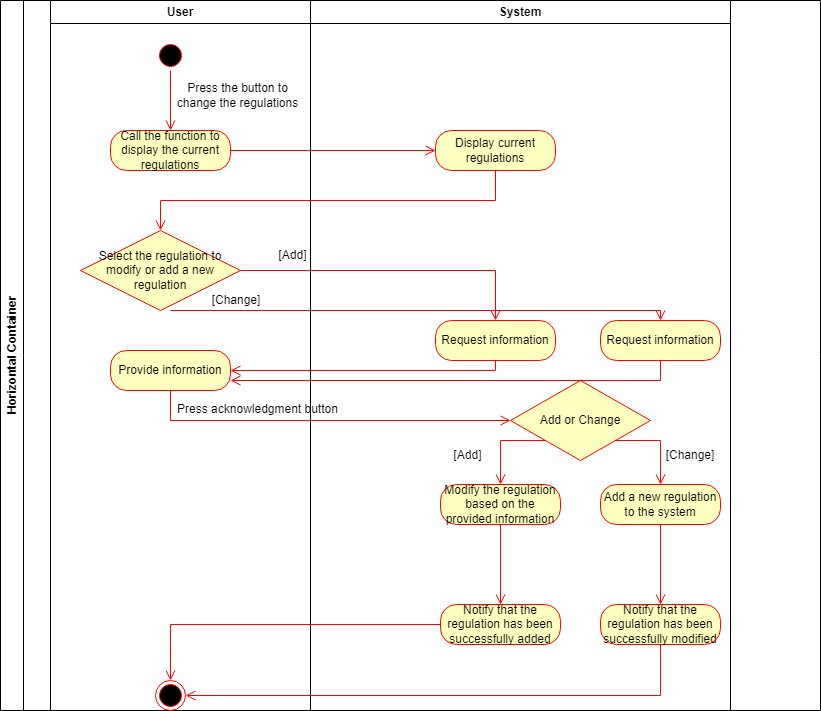

The diagram above was exported from draw.io. Its source (the exported page's mxGraphModel, read from the mxfile embedded in the PNG):
<mxGraphModel dx="1290" dy="491" grid="1" gridSize="10" guides="1" tooltips="1" connect="1" arrows="1" fold="1" page="1" pageScale="1" pageWidth="827" pageHeight="1169" math="0" shadow="0">
  <root>
    <mxCell id="0" />
    <mxCell id="1" parent="0" />
    <mxCell id="C4r3BFlftFqGRt5I2OdZ-1" value="Horizontal Container" style="swimlane;horizontal=0;whiteSpace=wrap;html=1;" vertex="1" parent="1">
      <mxGeometry width="820" height="710" as="geometry" />
    </mxCell>
    <mxCell id="C4r3BFlftFqGRt5I2OdZ-2" value="User" style="swimlane;whiteSpace=wrap;html=1;" vertex="1" parent="C4r3BFlftFqGRt5I2OdZ-1">
      <mxGeometry x="50" width="260" height="710" as="geometry" />
    </mxCell>
    <mxCell id="C4r3BFlftFqGRt5I2OdZ-3" value="" style="ellipse;html=1;shape=startState;fillColor=#000000;strokeColor=#ff0000;" vertex="1" parent="C4r3BFlftFqGRt5I2OdZ-2">
      <mxGeometry x="105" y="40" width="30" height="30" as="geometry" />
    </mxCell>
    <mxCell id="C4r3BFlftFqGRt5I2OdZ-4" value="" style="edgeStyle=orthogonalEdgeStyle;html=1;verticalAlign=bottom;endArrow=open;endSize=8;strokeColor=#ff0000;rounded=0;" edge="1" parent="C4r3BFlftFqGRt5I2OdZ-2" source="C4r3BFlftFqGRt5I2OdZ-3">
      <mxGeometry relative="1" as="geometry">
        <mxPoint x="120" y="130" as="targetPoint" />
      </mxGeometry>
    </mxCell>
    <mxCell id="C4r3BFlftFqGRt5I2OdZ-5" value="Press the button to change the regulations" style="text;html=1;strokeColor=none;fillColor=none;align=center;verticalAlign=middle;whiteSpace=wrap;rounded=0;" vertex="1" parent="C4r3BFlftFqGRt5I2OdZ-2">
      <mxGeometry x="125" y="80" width="125" height="30" as="geometry" />
    </mxCell>
    <mxCell id="C4r3BFlftFqGRt5I2OdZ-6" value="Call the function to display the current regulations" style="rounded=1;whiteSpace=wrap;html=1;arcSize=40;fontColor=#000000;fillColor=#ffffc0;strokeColor=#ff0000;" vertex="1" parent="C4r3BFlftFqGRt5I2OdZ-2">
      <mxGeometry x="60" y="130" width="120" height="40" as="geometry" />
    </mxCell>
    <mxCell id="C4r3BFlftFqGRt5I2OdZ-7" value="" style="ellipse;html=1;shape=endState;fillColor=#000000;strokeColor=#ff0000;direction=south;" vertex="1" parent="C4r3BFlftFqGRt5I2OdZ-2">
      <mxGeometry x="105" y="680" width="30" height="30" as="geometry" />
    </mxCell>
    <mxCell id="C4r3BFlftFqGRt5I2OdZ-8" value="Select the regulation to modify or add a new regulation" style="rhombus;whiteSpace=wrap;html=1;fontColor=#000000;fillColor=#ffffc0;strokeColor=#ff0000;" vertex="1" parent="C4r3BFlftFqGRt5I2OdZ-2">
      <mxGeometry x="30" y="230" width="160" height="80" as="geometry" />
    </mxCell>
    <mxCell id="C4r3BFlftFqGRt5I2OdZ-9" value="" style="edgeStyle=orthogonalEdgeStyle;html=1;verticalAlign=bottom;endArrow=open;endSize=8;strokeColor=#ff0000;rounded=0;entryX=0.5;entryY=0;entryDx=0;entryDy=0;" edge="1" parent="C4r3BFlftFqGRt5I2OdZ-2" target="C4r3BFlftFqGRt5I2OdZ-17">
      <mxGeometry relative="1" as="geometry">
        <mxPoint x="120" y="370" as="targetPoint" />
        <mxPoint x="120" y="310" as="sourcePoint" />
        <Array as="points">
          <mxPoint x="610" y="310" />
        </Array>
      </mxGeometry>
    </mxCell>
    <mxCell id="C4r3BFlftFqGRt5I2OdZ-10" value="[Change]" style="text;html=1;strokeColor=none;fillColor=none;align=center;verticalAlign=middle;whiteSpace=wrap;rounded=0;" vertex="1" parent="C4r3BFlftFqGRt5I2OdZ-2">
      <mxGeometry x="146" y="285" width="80" height="30" as="geometry" />
    </mxCell>
    <mxCell id="C4r3BFlftFqGRt5I2OdZ-11" value="[Add]" style="text;html=1;strokeColor=none;fillColor=none;align=center;verticalAlign=middle;whiteSpace=wrap;rounded=0;" vertex="1" parent="C4r3BFlftFqGRt5I2OdZ-2">
      <mxGeometry x="205" y="240" width="75" height="30" as="geometry" />
    </mxCell>
    <mxCell id="C4r3BFlftFqGRt5I2OdZ-12" value="Provide information" style="rounded=1;whiteSpace=wrap;html=1;arcSize=40;fontColor=#000000;fillColor=#ffffc0;strokeColor=#ff0000;" vertex="1" parent="C4r3BFlftFqGRt5I2OdZ-2">
      <mxGeometry x="60" y="350" width="120" height="40" as="geometry" />
    </mxCell>
    <mxCell id="C4r3BFlftFqGRt5I2OdZ-13" value="Press acknowledgment button" style="text;html=1;strokeColor=none;fillColor=none;align=center;verticalAlign=middle;whiteSpace=wrap;rounded=0;" vertex="1" parent="C4r3BFlftFqGRt5I2OdZ-2">
      <mxGeometry x="125" y="394" width="165" height="30" as="geometry" />
    </mxCell>
    <mxCell id="C4r3BFlftFqGRt5I2OdZ-14" value="System" style="swimlane;whiteSpace=wrap;html=1;" vertex="1" parent="C4r3BFlftFqGRt5I2OdZ-1">
      <mxGeometry x="310" width="420" height="710" as="geometry" />
    </mxCell>
    <mxCell id="C4r3BFlftFqGRt5I2OdZ-15" value="Display current regulations" style="rounded=1;whiteSpace=wrap;html=1;arcSize=40;fontColor=#000000;fillColor=#ffffc0;strokeColor=#ff0000;" vertex="1" parent="C4r3BFlftFqGRt5I2OdZ-14">
      <mxGeometry x="125" y="130" width="120" height="40" as="geometry" />
    </mxCell>
    <mxCell id="C4r3BFlftFqGRt5I2OdZ-16" value="Request information" style="rounded=1;whiteSpace=wrap;html=1;arcSize=40;fontColor=#000000;fillColor=#ffffc0;strokeColor=#ff0000;" vertex="1" parent="C4r3BFlftFqGRt5I2OdZ-14">
      <mxGeometry x="125" y="320" width="120" height="40" as="geometry" />
    </mxCell>
    <mxCell id="C4r3BFlftFqGRt5I2OdZ-17" value="Request information" style="rounded=1;whiteSpace=wrap;html=1;arcSize=40;fontColor=#000000;fillColor=#ffffc0;strokeColor=#ff0000;" vertex="1" parent="C4r3BFlftFqGRt5I2OdZ-14">
      <mxGeometry x="290" y="320" width="120" height="40" as="geometry" />
    </mxCell>
    <mxCell id="C4r3BFlftFqGRt5I2OdZ-18" value="Add a new regulation to the system" style="rounded=1;whiteSpace=wrap;html=1;arcSize=40;fontColor=#000000;fillColor=#ffffc0;strokeColor=#ff0000;" vertex="1" parent="C4r3BFlftFqGRt5I2OdZ-14">
      <mxGeometry x="290" y="484" width="120" height="40" as="geometry" />
    </mxCell>
    <mxCell id="C4r3BFlftFqGRt5I2OdZ-19" value="Notify that the regulation has been successfully modified" style="rounded=1;whiteSpace=wrap;html=1;arcSize=40;fontColor=#000000;fillColor=#ffffc0;strokeColor=#ff0000;" vertex="1" parent="C4r3BFlftFqGRt5I2OdZ-14">
      <mxGeometry x="290" y="604" width="120" height="40" as="geometry" />
    </mxCell>
    <mxCell id="C4r3BFlftFqGRt5I2OdZ-20" value="Notify that the regulation has been successfully added" style="rounded=1;whiteSpace=wrap;html=1;arcSize=40;fontColor=#000000;fillColor=#ffffc0;strokeColor=#ff0000;" vertex="1" parent="C4r3BFlftFqGRt5I2OdZ-14">
      <mxGeometry x="130" y="604" width="120" height="40" as="geometry" />
    </mxCell>
    <mxCell id="C4r3BFlftFqGRt5I2OdZ-21" value="Modify the regulation based on the provided information" style="rounded=1;whiteSpace=wrap;html=1;arcSize=40;fontColor=#000000;fillColor=#ffffc0;strokeColor=#ff0000;" vertex="1" parent="C4r3BFlftFqGRt5I2OdZ-14">
      <mxGeometry x="130" y="484" width="120" height="40" as="geometry" />
    </mxCell>
    <mxCell id="C4r3BFlftFqGRt5I2OdZ-22" value="" style="edgeStyle=orthogonalEdgeStyle;html=1;verticalAlign=bottom;endArrow=open;endSize=8;strokeColor=#ff0000;rounded=0;entryX=0.5;entryY=0;entryDx=0;entryDy=0;exitX=0.5;exitY=1;exitDx=0;exitDy=0;" edge="1" parent="C4r3BFlftFqGRt5I2OdZ-14" source="C4r3BFlftFqGRt5I2OdZ-21" target="C4r3BFlftFqGRt5I2OdZ-20">
      <mxGeometry relative="1" as="geometry">
        <mxPoint x="135" y="204" as="targetPoint" />
        <mxPoint x="-70" y="204" as="sourcePoint" />
      </mxGeometry>
    </mxCell>
    <mxCell id="C4r3BFlftFqGRt5I2OdZ-23" value="" style="edgeStyle=orthogonalEdgeStyle;html=1;verticalAlign=bottom;endArrow=open;endSize=8;strokeColor=#ff0000;rounded=0;entryX=0.5;entryY=0;entryDx=0;entryDy=0;exitX=0.5;exitY=1;exitDx=0;exitDy=0;" edge="1" parent="C4r3BFlftFqGRt5I2OdZ-14" source="C4r3BFlftFqGRt5I2OdZ-18" target="C4r3BFlftFqGRt5I2OdZ-19">
      <mxGeometry relative="1" as="geometry">
        <mxPoint x="200" y="614" as="targetPoint" />
        <mxPoint x="200" y="534" as="sourcePoint" />
      </mxGeometry>
    </mxCell>
    <mxCell id="C4r3BFlftFqGRt5I2OdZ-24" value="Add or Change" style="rhombus;whiteSpace=wrap;html=1;fontColor=#000000;fillColor=#ffffc0;strokeColor=#ff0000;" vertex="1" parent="C4r3BFlftFqGRt5I2OdZ-14">
      <mxGeometry x="200" y="380" width="140" height="80" as="geometry" />
    </mxCell>
    <mxCell id="C4r3BFlftFqGRt5I2OdZ-25" value="" style="edgeStyle=orthogonalEdgeStyle;html=1;verticalAlign=bottom;endArrow=open;endSize=8;strokeColor=#ff0000;rounded=0;exitX=0;exitY=1;exitDx=0;exitDy=0;entryX=0.5;entryY=0;entryDx=0;entryDy=0;" edge="1" parent="C4r3BFlftFqGRt5I2OdZ-14" source="C4r3BFlftFqGRt5I2OdZ-24" target="C4r3BFlftFqGRt5I2OdZ-21">
      <mxGeometry relative="1" as="geometry">
        <mxPoint x="195" y="330" as="targetPoint" />
        <mxPoint x="-60" y="280" as="sourcePoint" />
        <Array as="points">
          <mxPoint x="190" y="440" />
        </Array>
      </mxGeometry>
    </mxCell>
    <mxCell id="C4r3BFlftFqGRt5I2OdZ-26" value="[Add]" style="text;html=1;strokeColor=none;fillColor=none;align=center;verticalAlign=middle;whiteSpace=wrap;rounded=0;" vertex="1" parent="C4r3BFlftFqGRt5I2OdZ-14">
      <mxGeometry x="120" y="440" width="75" height="30" as="geometry" />
    </mxCell>
    <mxCell id="C4r3BFlftFqGRt5I2OdZ-27" value="" style="edgeStyle=orthogonalEdgeStyle;html=1;verticalAlign=bottom;endArrow=open;endSize=8;strokeColor=#ff0000;rounded=0;exitX=1;exitY=1;exitDx=0;exitDy=0;entryX=0.5;entryY=0;entryDx=0;entryDy=0;" edge="1" parent="C4r3BFlftFqGRt5I2OdZ-14" source="C4r3BFlftFqGRt5I2OdZ-24" target="C4r3BFlftFqGRt5I2OdZ-18">
      <mxGeometry relative="1" as="geometry">
        <mxPoint x="195" y="330" as="targetPoint" />
        <mxPoint x="-60" y="280" as="sourcePoint" />
        <Array as="points">
          <mxPoint x="350" y="440" />
        </Array>
      </mxGeometry>
    </mxCell>
    <mxCell id="C4r3BFlftFqGRt5I2OdZ-28" value="[Change]" style="text;html=1;strokeColor=none;fillColor=none;align=center;verticalAlign=middle;whiteSpace=wrap;rounded=0;" vertex="1" parent="C4r3BFlftFqGRt5I2OdZ-14">
      <mxGeometry x="340" y="440" width="80" height="30" as="geometry" />
    </mxCell>
    <mxCell id="C4r3BFlftFqGRt5I2OdZ-29" value="" style="edgeStyle=orthogonalEdgeStyle;html=1;verticalAlign=bottom;endArrow=open;endSize=8;strokeColor=#ff0000;rounded=0;entryX=0;entryY=0.5;entryDx=0;entryDy=0;" edge="1" parent="C4r3BFlftFqGRt5I2OdZ-1" source="C4r3BFlftFqGRt5I2OdZ-6" target="C4r3BFlftFqGRt5I2OdZ-15">
      <mxGeometry relative="1" as="geometry">
        <mxPoint x="170" y="230" as="targetPoint" />
      </mxGeometry>
    </mxCell>
    <mxCell id="C4r3BFlftFqGRt5I2OdZ-30" value="" style="edgeStyle=orthogonalEdgeStyle;html=1;verticalAlign=bottom;endArrow=open;endSize=8;strokeColor=#ff0000;rounded=0;entryX=0.5;entryY=0;entryDx=0;entryDy=0;exitX=0.5;exitY=1;exitDx=0;exitDy=0;" edge="1" parent="C4r3BFlftFqGRt5I2OdZ-1" source="C4r3BFlftFqGRt5I2OdZ-15" target="C4r3BFlftFqGRt5I2OdZ-8">
      <mxGeometry relative="1" as="geometry">
        <mxPoint x="445" y="160" as="targetPoint" />
        <mxPoint x="240" y="160" as="sourcePoint" />
      </mxGeometry>
    </mxCell>
    <mxCell id="C4r3BFlftFqGRt5I2OdZ-31" value="" style="edgeStyle=orthogonalEdgeStyle;html=1;verticalAlign=bottom;endArrow=open;endSize=8;strokeColor=#ff0000;rounded=0;exitX=1;exitY=0.5;exitDx=0;exitDy=0;entryX=0.5;entryY=0;entryDx=0;entryDy=0;" edge="1" parent="C4r3BFlftFqGRt5I2OdZ-1" source="C4r3BFlftFqGRt5I2OdZ-8" target="C4r3BFlftFqGRt5I2OdZ-16">
      <mxGeometry relative="1" as="geometry">
        <mxPoint x="385" y="480" as="targetPoint" />
        <mxPoint x="385" y="420" as="sourcePoint" />
      </mxGeometry>
    </mxCell>
    <mxCell id="C4r3BFlftFqGRt5I2OdZ-32" value="" style="edgeStyle=orthogonalEdgeStyle;html=1;verticalAlign=bottom;endArrow=open;endSize=8;strokeColor=#ff0000;rounded=0;entryX=1;entryY=0.5;entryDx=0;entryDy=0;exitX=0.5;exitY=1;exitDx=0;exitDy=0;" edge="1" parent="C4r3BFlftFqGRt5I2OdZ-1" source="C4r3BFlftFqGRt5I2OdZ-16" target="C4r3BFlftFqGRt5I2OdZ-12">
      <mxGeometry relative="1" as="geometry">
        <mxPoint x="445" y="160" as="targetPoint" />
        <mxPoint x="240" y="160" as="sourcePoint" />
      </mxGeometry>
    </mxCell>
    <mxCell id="C4r3BFlftFqGRt5I2OdZ-33" value="" style="edgeStyle=orthogonalEdgeStyle;html=1;verticalAlign=bottom;endArrow=open;endSize=8;strokeColor=#ff0000;rounded=0;exitX=0.5;exitY=1;exitDx=0;exitDy=0;entryX=1;entryY=0.75;entryDx=0;entryDy=0;" edge="1" parent="C4r3BFlftFqGRt5I2OdZ-1" source="C4r3BFlftFqGRt5I2OdZ-17" target="C4r3BFlftFqGRt5I2OdZ-12">
      <mxGeometry relative="1" as="geometry">
        <mxPoint x="240" y="380" as="targetPoint" />
        <mxPoint x="505" y="370" as="sourcePoint" />
      </mxGeometry>
    </mxCell>
    <mxCell id="C4r3BFlftFqGRt5I2OdZ-34" value="" style="edgeStyle=orthogonalEdgeStyle;html=1;verticalAlign=bottom;endArrow=open;endSize=8;strokeColor=#ff0000;rounded=0;entryX=0.5;entryY=0;entryDx=0;entryDy=0;exitX=0.5;exitY=1;exitDx=0;exitDy=0;" edge="1" parent="C4r3BFlftFqGRt5I2OdZ-1" source="C4r3BFlftFqGRt5I2OdZ-19" target="C4r3BFlftFqGRt5I2OdZ-7">
      <mxGeometry relative="1" as="geometry">
        <mxPoint x="180" y="690" as="targetPoint" />
        <mxPoint x="180" y="620" as="sourcePoint" />
      </mxGeometry>
    </mxCell>
    <mxCell id="C4r3BFlftFqGRt5I2OdZ-35" value="" style="edgeStyle=orthogonalEdgeStyle;html=1;verticalAlign=bottom;endArrow=open;endSize=8;strokeColor=#ff0000;rounded=0;entryX=0;entryY=0.5;entryDx=0;entryDy=0;" edge="1" parent="C4r3BFlftFqGRt5I2OdZ-1" source="C4r3BFlftFqGRt5I2OdZ-20" target="C4r3BFlftFqGRt5I2OdZ-7">
      <mxGeometry relative="1" as="geometry">
        <mxPoint x="170" y="670" as="targetPoint" />
      </mxGeometry>
    </mxCell>
    <mxCell id="C4r3BFlftFqGRt5I2OdZ-36" value="" style="edgeStyle=orthogonalEdgeStyle;html=1;verticalAlign=bottom;endArrow=open;endSize=8;strokeColor=#ff0000;rounded=0;exitX=0.5;exitY=1;exitDx=0;exitDy=0;entryX=0;entryY=0.5;entryDx=0;entryDy=0;" edge="1" parent="C4r3BFlftFqGRt5I2OdZ-1" source="C4r3BFlftFqGRt5I2OdZ-12" target="C4r3BFlftFqGRt5I2OdZ-24">
      <mxGeometry relative="1" as="geometry">
        <mxPoint x="505" y="330" as="targetPoint" />
        <mxPoint x="250" y="280" as="sourcePoint" />
      </mxGeometry>
    </mxCell>
  </root>
</mxGraphModel>